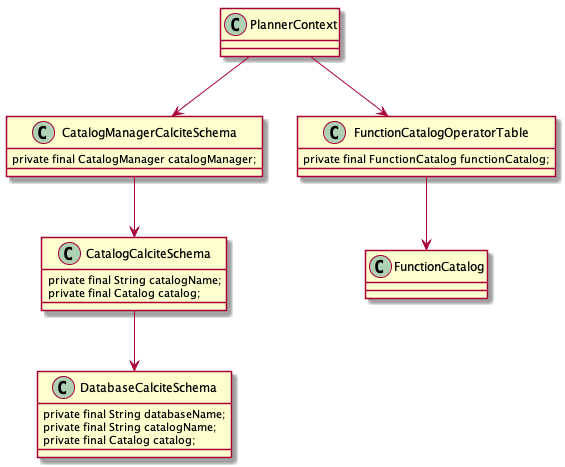

The diagram above was rendered by PlantUML. Its source (embedded in the PNG):
@startuml flink-calcite-schema

class PlannerContext

class CatalogManagerCalciteSchema {
    private final CatalogManager catalogManager;
}
class CatalogCalciteSchema {
    private final String catalogName;
    private final Catalog catalog;
}
class DatabaseCalciteSchema {
	private final String databaseName;
	private final String catalogName;
	private final Catalog catalog;
}

CatalogManagerCalciteSchema --> CatalogCalciteSchema
CatalogCalciteSchema --> DatabaseCalciteSchema

PlannerContext -down-> CatalogManagerCalciteSchema
PlannerContext -down-> FunctionCatalogOperatorTable

class FunctionCatalogOperatorTable {
    private final FunctionCatalog functionCatalog;
}
class FunctionCatalog

FunctionCatalogOperatorTable -down-> FunctionCatalog
@enduml